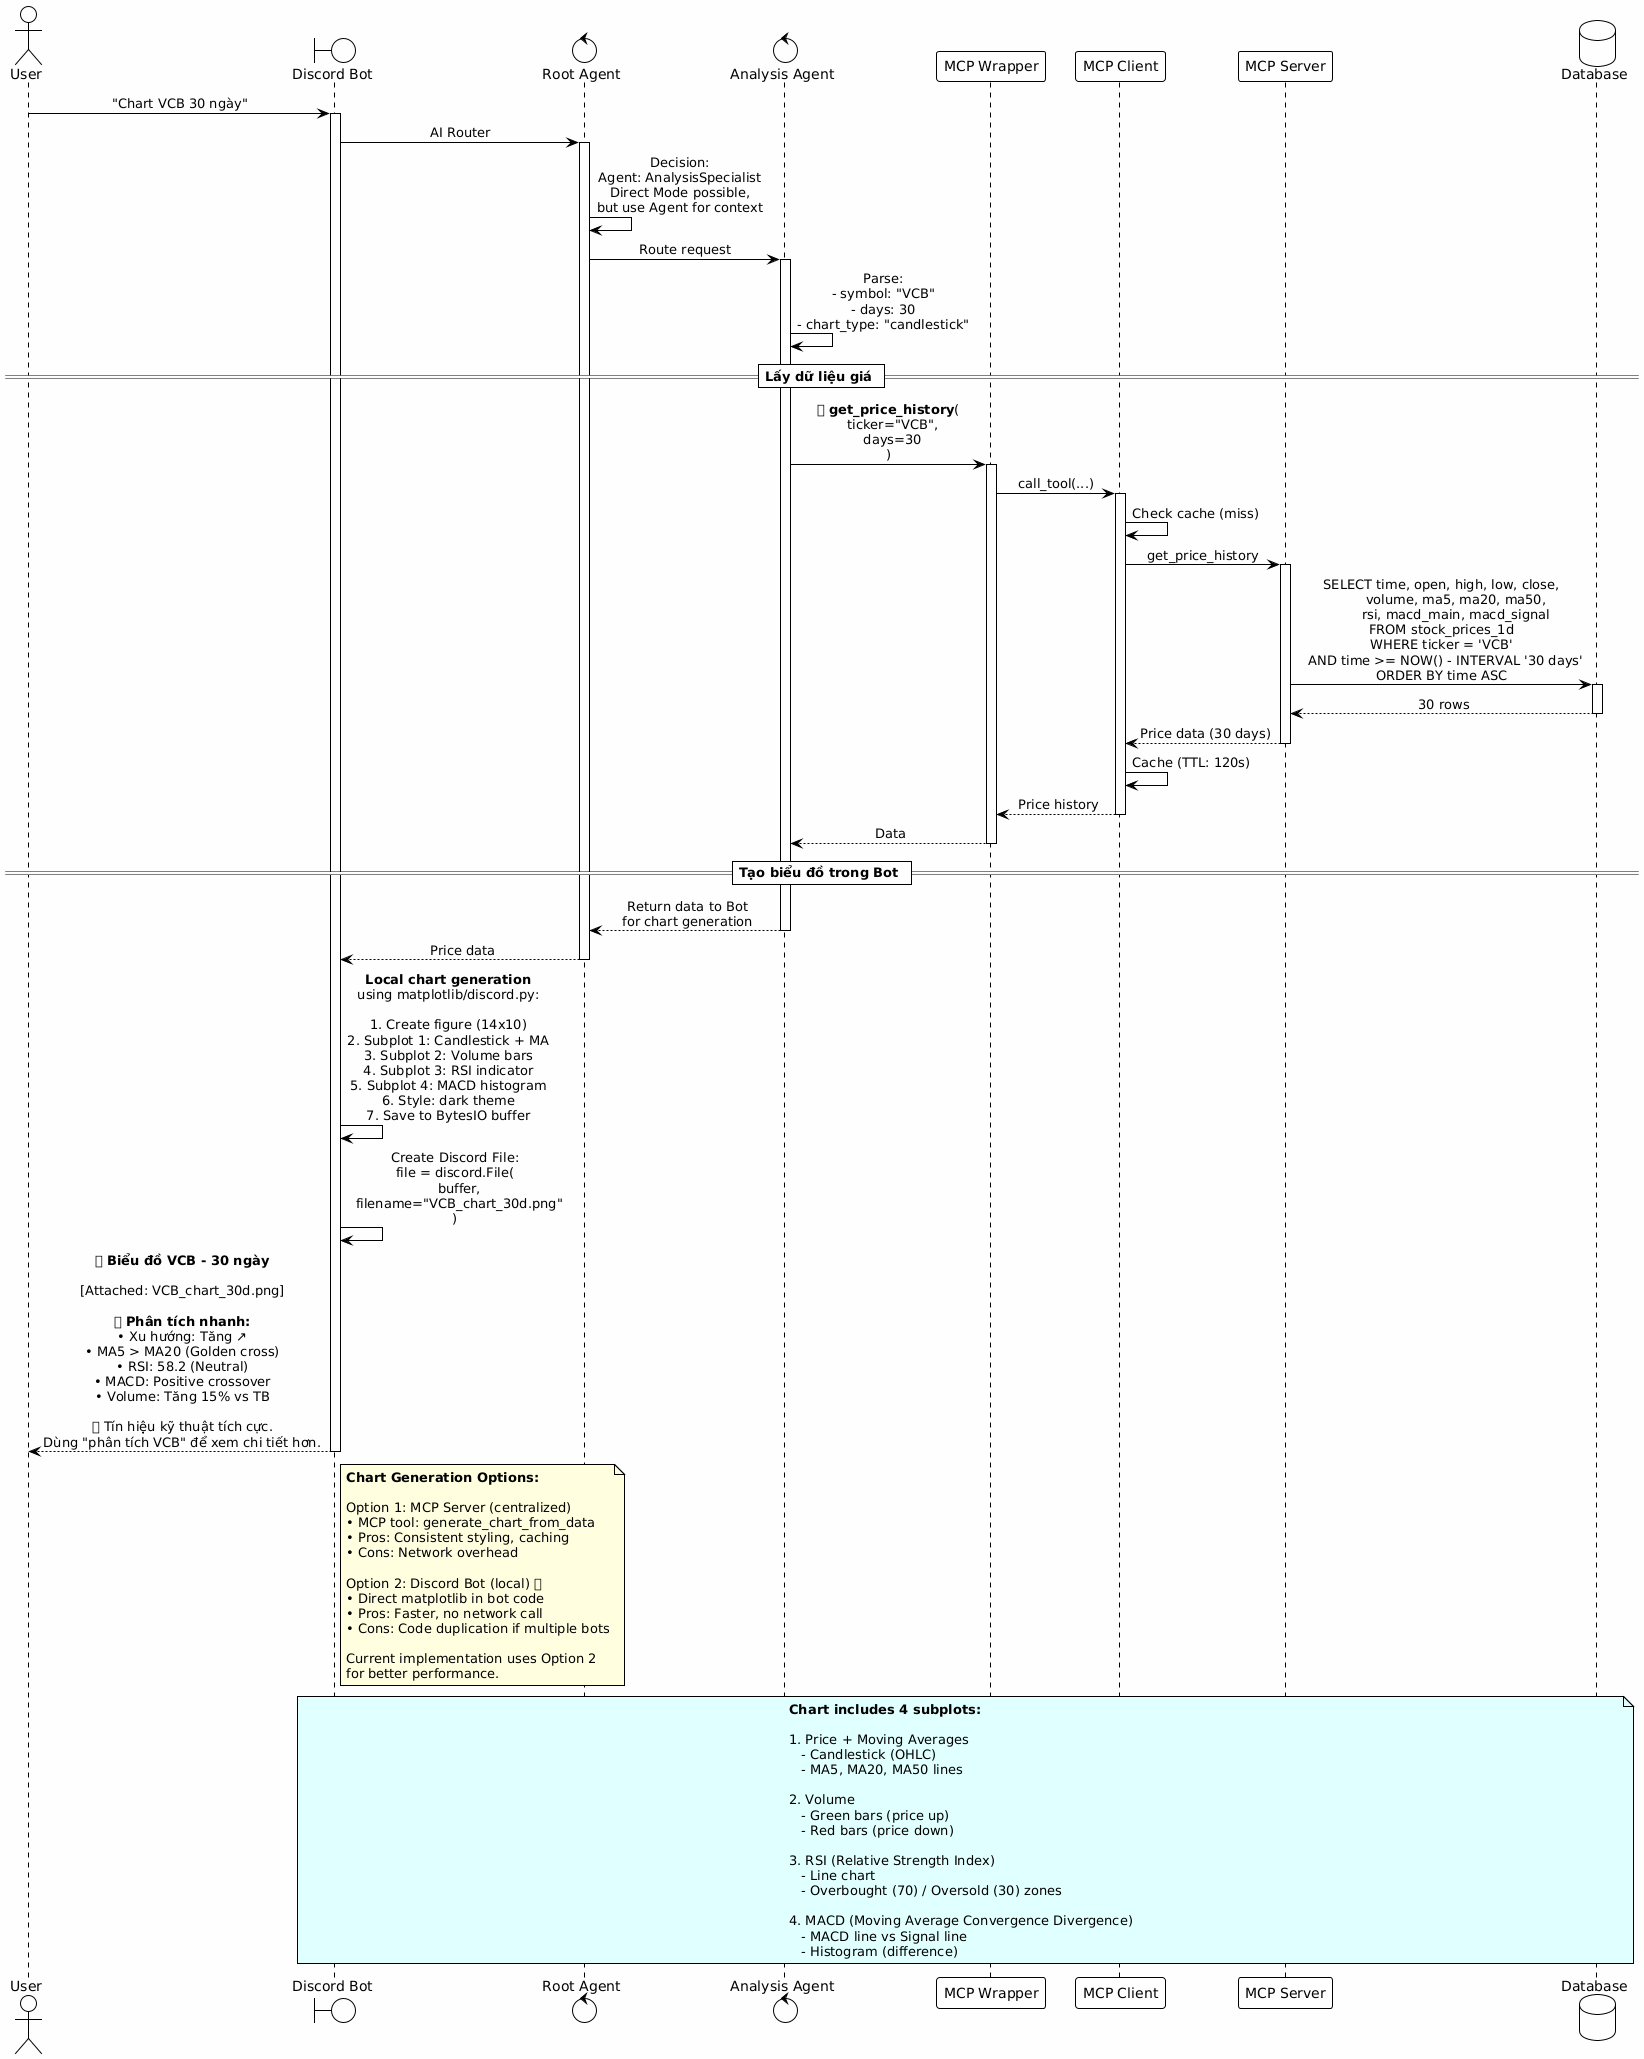

The diagram above was rendered by PlantUML. Its source (embedded in the PNG):
@startuml
!theme plain
skinparam backgroundColor #FEFEFE
skinparam sequenceMessageAlign center
skinparam shadowing false

actor "User" as User
boundary "Discord Bot" as Bot
control "Root Agent" as Root
control "Analysis Agent" as Analysis
participant "MCP Wrapper" as Wrapper
participant "MCP Client" as Client
participant "MCP Server" as Server
database "Database" as DB

User -> Bot: "Chart VCB 30 ngày"
activate Bot

Bot -> Root: AI Router
activate Root

Root -> Root: Decision:\nAgent: AnalysisSpecialist\nDirect Mode possible,\nbut use Agent for context

Root -> Analysis: Route request
activate Analysis

Analysis -> Analysis: Parse:\n- symbol: "VCB"\n- days: 30\n- chart_type: "candlestick"

== Lấy dữ liệu giá ==

Analysis -> Wrapper: 📊 **get_price_history**(\n  ticker="VCB",\n  days=30\n)
activate Wrapper
Wrapper -> Client: call_tool(...)
activate Client
Client -> Client: Check cache (miss)
Client -> Server: get_price_history
activate Server
Server -> DB: SELECT time, open, high, low, close,\n       volume, ma5, ma20, ma50,\n       rsi, macd_main, macd_signal\nFROM stock_prices_1d\nWHERE ticker = 'VCB'\n  AND time >= NOW() - INTERVAL '30 days'\nORDER BY time ASC
activate DB
DB --> Server: 30 rows
deactivate DB
Server --> Client: Price data (30 days)
deactivate Server
Client -> Client: Cache (TTL: 120s)
Client --> Wrapper: Price history
deactivate Client
Wrapper --> Analysis: Data
deactivate Wrapper

== Tạo biểu đồ trong Bot ==

Analysis --> Root: Return data to Bot\nfor chart generation
deactivate Analysis

Root --> Bot: Price data
deactivate Root

Bot -> Bot: **Local chart generation**\nusing matplotlib/discord.py:\n\n1. Create figure (14x10)\n2. Subplot 1: Candlestick + MA\n3. Subplot 2: Volume bars\n4. Subplot 3: RSI indicator\n5. Subplot 4: MACD histogram\n6. Style: dark theme\n7. Save to BytesIO buffer

Bot -> Bot: Create Discord File:\nfile = discord.File(\n  buffer,\n  filename="VCB_chart_30d.png"\n)

Bot --> User: 📈 **Biểu đồ VCB - 30 ngày**\n\n[Attached: VCB_chart_30d.png]\n\n📊 **Phân tích nhanh:**\n• Xu hướng: Tăng ↗\n• MA5 > MA20 (Golden cross)\n• RSI: 58.2 (Neutral)\n• MACD: Positive crossover\n• Volume: Tăng 15% vs TB\n\n💡 Tín hiệu kỹ thuật tích cực.\nDùng "phân tích VCB" để xem chi tiết hơn.
deactivate Bot

note right of Bot #LightYellow
  **Chart Generation Options:**

  Option 1: MCP Server (centralized)
  • MCP tool: generate_chart_from_data
  • Pros: Consistent styling, caching
  • Cons: Network overhead

  Option 2: Discord Bot (local) ✅
  • Direct matplotlib in bot code
  • Pros: Faster, no network call
  • Cons: Code duplication if multiple bots

  Current implementation uses Option 2
  for better performance.
end note

note over Bot, DB #LightCyan
  **Chart includes 4 subplots:**

  1. Price + Moving Averages
     - Candlestick (OHLC)
     - MA5, MA20, MA50 lines

  2. Volume
     - Green bars (price up)
     - Red bars (price down)

  3. RSI (Relative Strength Index)
     - Line chart
     - Overbought (70) / Oversold (30) zones

  4. MACD (Moving Average Convergence Divergence)
     - MACD line vs Signal line
     - Histogram (difference)
end note
@enduml